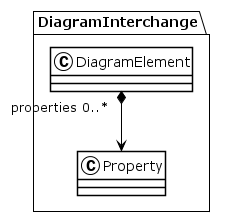

The diagram above was rendered by PlantUML. Its source (embedded in the PNG):
@startuml
!theme plain
package DiagramInterchange {
class DiagramElement {
}
DiagramElement "properties 0..*" *--> Property
class Property {
}
}
@enduml